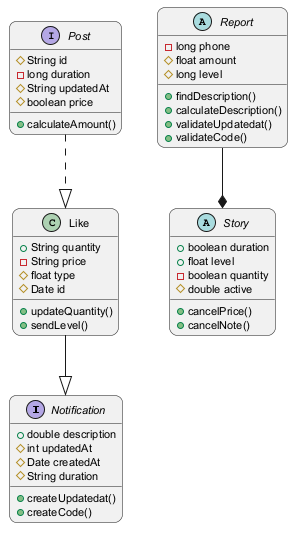

The diagram above was rendered by PlantUML. Its source (embedded in the PNG):
@startuml
skinparam backgroundColor #FFFFFF
skinparam roundCorner 15
skinparam defaultFontSize 11
interface Notification {
  +double description
  #int updatedAt
  #Date createdAt
  #String duration
  +createUpdatedat()
  +createCode()
}
abstract class Report {
  -long phone
  #float amount
  #long level
  +findDescription()
  +calculateDescription()
  +validateUpdatedat()
  +validateCode()
}
abstract class Story {
  +boolean duration
  +float level
  -boolean quantity
  #double active
  +cancelPrice()
  +cancelNote()
}
class Like {
  +String quantity
  -String price
  #float type
  #Date id
  +updateQuantity()
  +sendLevel()
}
interface Post {
  #String id
  -long duration
  #String updatedAt
  #boolean price
  +calculateAmount()
}
Like --|> Notification
Report --* Story
Post ..|> Like
@enduml